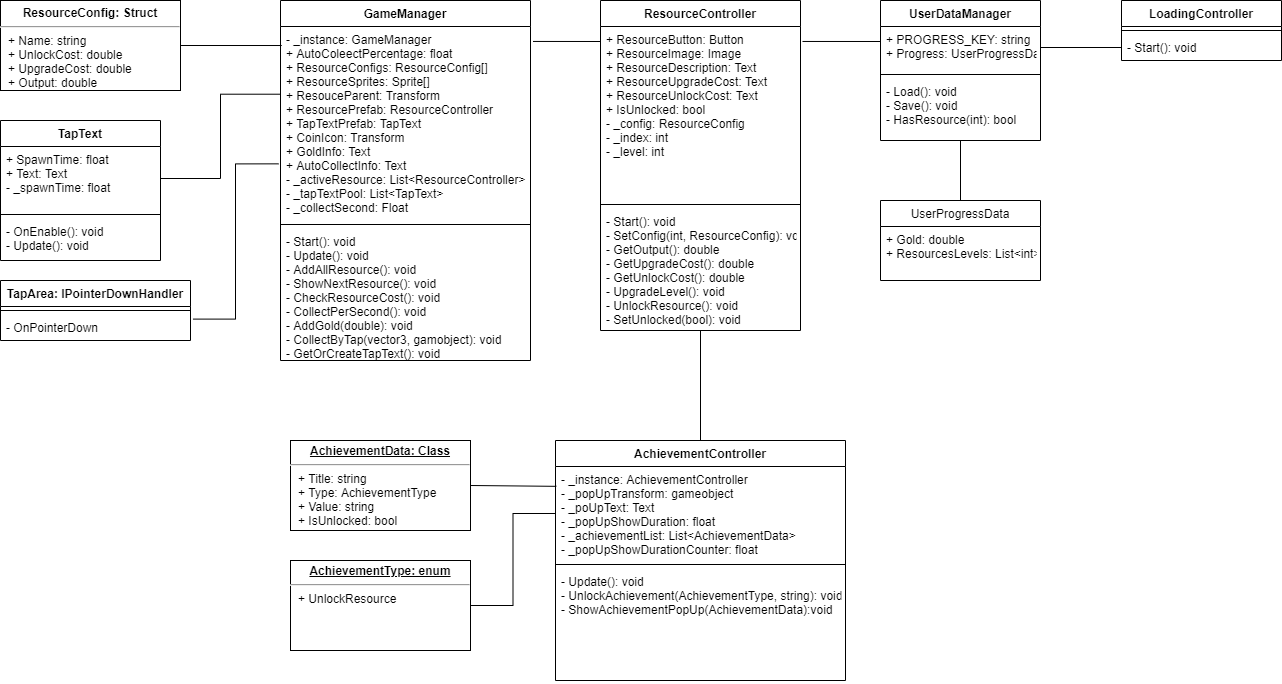

The diagram above was exported from draw.io. Its source (the exported page's mxGraphModel, read from the mxfile embedded in the PNG):
<mxGraphModel dx="1038" dy="617" grid="1" gridSize="10" guides="1" tooltips="1" connect="1" arrows="1" fold="1" page="1" pageScale="1" pageWidth="827" pageHeight="1169" math="0" shadow="0">
  <root>
    <mxCell id="0" />
    <mxCell id="1" parent="0" />
    <mxCell id="MMibm_Uaqs_rbee7Iqub-1" value="GameManager" style="swimlane;fontStyle=1;align=center;verticalAlign=top;childLayout=stackLayout;horizontal=1;startSize=26;horizontalStack=0;resizeParent=1;resizeParentMax=0;resizeLast=0;collapsible=1;marginBottom=0;" vertex="1" parent="1">
      <mxGeometry x="320" y="200" width="250" height="360" as="geometry" />
    </mxCell>
    <mxCell id="MMibm_Uaqs_rbee7Iqub-2" value="- _instance: GameManager&#10;+ AutoColeectPercentage: float&#10;+ ResourceConfigs: ResourceConfig[]&#10;+ ResourceSprites: Sprite[]  &#10;+ ResouceParent: Transform&#10;+ ResourcePrefab: ResourceController&#10;+ TapTextPrefab: TapText&#10;+ CoinIcon: Transform&#10;+ GoldInfo: Text&#10;+ AutoCollectInfo: Text&#10;- _activeResource: List&lt;ResourceController&gt;&#10;- _tapTextPool: List&lt;TapText&gt;&#10;- _collectSecond: Float&#10;" style="text;strokeColor=none;fillColor=none;align=left;verticalAlign=top;spacingLeft=4;spacingRight=4;overflow=hidden;rotatable=0;points=[[0,0.5],[1,0.5]];portConstraint=eastwest;" vertex="1" parent="MMibm_Uaqs_rbee7Iqub-1">
      <mxGeometry y="26" width="250" height="194" as="geometry" />
    </mxCell>
    <mxCell id="MMibm_Uaqs_rbee7Iqub-3" value="" style="line;strokeWidth=1;fillColor=none;align=left;verticalAlign=middle;spacingTop=-1;spacingLeft=3;spacingRight=3;rotatable=0;labelPosition=right;points=[];portConstraint=eastwest;" vertex="1" parent="MMibm_Uaqs_rbee7Iqub-1">
      <mxGeometry y="220" width="250" height="8" as="geometry" />
    </mxCell>
    <mxCell id="MMibm_Uaqs_rbee7Iqub-4" value="- Start(): void&#10;- Update(): void&#10;- AddAllResource(): void&#10;- ShowNextResource(): void&#10;- CheckResourceCost(): void&#10;- CollectPerSecond(): void&#10;- AddGold(double): void&#10;- CollectByTap(vector3, gamobject): void&#10;- GetOrCreateTapText(): void" style="text;strokeColor=none;fillColor=none;align=left;verticalAlign=top;spacingLeft=4;spacingRight=4;overflow=hidden;rotatable=0;points=[[0,0.5],[1,0.5]];portConstraint=eastwest;" vertex="1" parent="MMibm_Uaqs_rbee7Iqub-1">
      <mxGeometry y="228" width="250" height="132" as="geometry" />
    </mxCell>
    <mxCell id="MMibm_Uaqs_rbee7Iqub-5" value="&lt;p style=&quot;margin: 0px ; margin-top: 6px ; text-align: center&quot;&gt;&lt;b&gt;ResourceConfig: Struct&lt;/b&gt;&lt;/p&gt;&lt;hr&gt;&lt;p style=&quot;margin: 0px ; margin-left: 8px&quot;&gt;+ Name: string&lt;br&gt;+ UnlockCost: double&lt;/p&gt;&lt;p style=&quot;margin: 0px ; margin-left: 8px&quot;&gt;+ UpgradeCost: double&lt;/p&gt;&lt;p style=&quot;margin: 0px ; margin-left: 8px&quot;&gt;+ Output: double&lt;/p&gt;" style="align=left;overflow=fill;html=1;dropTarget=0;" vertex="1" parent="1">
      <mxGeometry x="40" y="200" width="180" height="90" as="geometry" />
    </mxCell>
    <mxCell id="MMibm_Uaqs_rbee7Iqub-12" value="" style="endArrow=none;html=1;rounded=0;exitX=1;exitY=0.5;exitDx=0;exitDy=0;entryX=0.005;entryY=0.098;entryDx=0;entryDy=0;entryPerimeter=0;" edge="1" parent="1" source="MMibm_Uaqs_rbee7Iqub-5" target="MMibm_Uaqs_rbee7Iqub-2">
      <mxGeometry relative="1" as="geometry">
        <mxPoint x="290" y="160" as="sourcePoint" />
        <mxPoint x="490" y="140" as="targetPoint" />
      </mxGeometry>
    </mxCell>
    <mxCell id="MMibm_Uaqs_rbee7Iqub-15" value="ResourceController" style="swimlane;fontStyle=1;align=center;verticalAlign=top;childLayout=stackLayout;horizontal=1;startSize=26;horizontalStack=0;resizeParent=1;resizeParentMax=0;resizeLast=0;collapsible=1;marginBottom=0;" vertex="1" parent="1">
      <mxGeometry x="640" y="200" width="200" height="330" as="geometry" />
    </mxCell>
    <mxCell id="MMibm_Uaqs_rbee7Iqub-16" value="+ ResourceButton: Button&#10;+ ResourceImage: Image&#10;+ ResourceDescription: Text&#10;+ ResourceUpgradeCost: Text&#10;+ ResourceUnlockCost: Text&#10;+ IsUnlocked: bool&#10;- _config: ResourceConfig&#10;- _index: int&#10;- _level: int&#10;" style="text;strokeColor=none;fillColor=none;align=left;verticalAlign=top;spacingLeft=4;spacingRight=4;overflow=hidden;rotatable=0;points=[[0,0.5],[1,0.5]];portConstraint=eastwest;" vertex="1" parent="MMibm_Uaqs_rbee7Iqub-15">
      <mxGeometry y="26" width="200" height="174" as="geometry" />
    </mxCell>
    <mxCell id="MMibm_Uaqs_rbee7Iqub-17" value="" style="line;strokeWidth=1;fillColor=none;align=left;verticalAlign=middle;spacingTop=-1;spacingLeft=3;spacingRight=3;rotatable=0;labelPosition=right;points=[];portConstraint=eastwest;" vertex="1" parent="MMibm_Uaqs_rbee7Iqub-15">
      <mxGeometry y="200" width="200" height="8" as="geometry" />
    </mxCell>
    <mxCell id="MMibm_Uaqs_rbee7Iqub-18" value="- Start(): void&#10;- SetConfig(int, ResourceConfig): void&#10;- GetOutput(): double&#10;- GetUpgradeCost(): double&#10;- GetUnlockCost(): double&#10;- UpgradeLevel(): void&#10;- UnlockResource(): void&#10;- SetUnlocked(bool): void" style="text;strokeColor=none;fillColor=none;align=left;verticalAlign=top;spacingLeft=4;spacingRight=4;overflow=hidden;rotatable=0;points=[[0,0.5],[1,0.5]];portConstraint=eastwest;" vertex="1" parent="MMibm_Uaqs_rbee7Iqub-15">
      <mxGeometry y="208" width="200" height="122" as="geometry" />
    </mxCell>
    <mxCell id="MMibm_Uaqs_rbee7Iqub-19" value="AchievementController" style="swimlane;fontStyle=1;align=center;verticalAlign=top;childLayout=stackLayout;horizontal=1;startSize=26;horizontalStack=0;resizeParent=1;resizeParentMax=0;resizeLast=0;collapsible=1;marginBottom=0;" vertex="1" parent="1">
      <mxGeometry x="595" y="640" width="290" height="240" as="geometry" />
    </mxCell>
    <mxCell id="MMibm_Uaqs_rbee7Iqub-20" value="- _instance: AchievementController&#10;- _popUpTransform: gameobject&#10;- _poUpText: Text&#10;- _popUpShowDuration: float&#10;- _achievementList: List&lt;AchievementData&gt;&#10;- _popUpShowDurationCounter: float&#10;" style="text;strokeColor=none;fillColor=none;align=left;verticalAlign=top;spacingLeft=4;spacingRight=4;overflow=hidden;rotatable=0;points=[[0,0.5],[1,0.5]];portConstraint=eastwest;" vertex="1" parent="MMibm_Uaqs_rbee7Iqub-19">
      <mxGeometry y="26" width="290" height="94" as="geometry" />
    </mxCell>
    <mxCell id="MMibm_Uaqs_rbee7Iqub-21" value="" style="line;strokeWidth=1;fillColor=none;align=left;verticalAlign=middle;spacingTop=-1;spacingLeft=3;spacingRight=3;rotatable=0;labelPosition=right;points=[];portConstraint=eastwest;" vertex="1" parent="MMibm_Uaqs_rbee7Iqub-19">
      <mxGeometry y="120" width="290" height="8" as="geometry" />
    </mxCell>
    <mxCell id="MMibm_Uaqs_rbee7Iqub-22" value="- Update(): void&#10;- UnlockAchievement(AchievementType, string): void&#10;- ShowAchievementPopUp(AchievementData):void" style="text;strokeColor=none;fillColor=none;align=left;verticalAlign=top;spacingLeft=4;spacingRight=4;overflow=hidden;rotatable=0;points=[[0,0.5],[1,0.5]];portConstraint=eastwest;" vertex="1" parent="MMibm_Uaqs_rbee7Iqub-19">
      <mxGeometry y="128" width="290" height="112" as="geometry" />
    </mxCell>
    <mxCell id="MMibm_Uaqs_rbee7Iqub-23" value="&lt;p style=&quot;margin: 0px ; margin-top: 4px ; text-align: center ; text-decoration: underline&quot;&gt;&lt;b&gt;AchievementData: Class&lt;/b&gt;&lt;/p&gt;&lt;hr&gt;&lt;p style=&quot;margin: 0px ; margin-left: 8px&quot;&gt;+ Title: string&lt;/p&gt;&lt;p style=&quot;margin: 0px ; margin-left: 8px&quot;&gt;+ Type: AchievementType&lt;/p&gt;&lt;p style=&quot;margin: 0px ; margin-left: 8px&quot;&gt;+ Value: string&lt;/p&gt;&lt;p style=&quot;margin: 0px ; margin-left: 8px&quot;&gt;+ IsUnlocked: bool&lt;/p&gt;" style="verticalAlign=top;align=left;overflow=fill;fontSize=12;fontFamily=Helvetica;html=1;" vertex="1" parent="1">
      <mxGeometry x="330" y="640" width="180" height="90" as="geometry" />
    </mxCell>
    <mxCell id="MMibm_Uaqs_rbee7Iqub-25" value="&lt;p style=&quot;margin: 0px ; margin-top: 4px ; text-align: center ; text-decoration: underline&quot;&gt;&lt;b&gt;AchievementType: enum&lt;/b&gt;&lt;/p&gt;&lt;hr&gt;&lt;p style=&quot;margin: 0px ; margin-left: 8px&quot;&gt;+ UnlockResource&lt;/p&gt;" style="verticalAlign=top;align=left;overflow=fill;fontSize=12;fontFamily=Helvetica;html=1;" vertex="1" parent="1">
      <mxGeometry x="330" y="760" width="180" height="90" as="geometry" />
    </mxCell>
    <mxCell id="MMibm_Uaqs_rbee7Iqub-26" value="" style="endArrow=none;html=1;rounded=0;entryX=0;entryY=0.5;entryDx=0;entryDy=0;exitX=1;exitY=0.5;exitDx=0;exitDy=0;edgeStyle=orthogonalEdgeStyle;" edge="1" parent="1" source="MMibm_Uaqs_rbee7Iqub-25" target="MMibm_Uaqs_rbee7Iqub-20">
      <mxGeometry relative="1" as="geometry">
        <mxPoint x="550" y="780" as="sourcePoint" />
        <mxPoint x="660" y="815" as="targetPoint" />
      </mxGeometry>
    </mxCell>
    <mxCell id="MMibm_Uaqs_rbee7Iqub-30" value="" style="endArrow=none;html=1;rounded=0;exitX=1;exitY=0.5;exitDx=0;exitDy=0;entryX=0.003;entryY=0.211;entryDx=0;entryDy=0;entryPerimeter=0;" edge="1" parent="1" source="MMibm_Uaqs_rbee7Iqub-23" target="MMibm_Uaqs_rbee7Iqub-20">
      <mxGeometry relative="1" as="geometry">
        <mxPoint x="540" y="680" as="sourcePoint" />
        <mxPoint x="1200" y="730" as="targetPoint" />
      </mxGeometry>
    </mxCell>
    <mxCell id="MMibm_Uaqs_rbee7Iqub-33" value="TapArea: IPointerDownHandler" style="swimlane;fontStyle=1;align=center;verticalAlign=top;childLayout=stackLayout;horizontal=1;startSize=26;horizontalStack=0;resizeParent=1;resizeParentMax=0;resizeLast=0;collapsible=1;marginBottom=0;" vertex="1" parent="1">
      <mxGeometry x="40" y="480" width="190" height="60" as="geometry" />
    </mxCell>
    <mxCell id="MMibm_Uaqs_rbee7Iqub-35" value="" style="line;strokeWidth=1;fillColor=none;align=left;verticalAlign=middle;spacingTop=-1;spacingLeft=3;spacingRight=3;rotatable=0;labelPosition=right;points=[];portConstraint=eastwest;" vertex="1" parent="MMibm_Uaqs_rbee7Iqub-33">
      <mxGeometry y="26" width="190" height="8" as="geometry" />
    </mxCell>
    <mxCell id="MMibm_Uaqs_rbee7Iqub-36" value="- OnPointerDown" style="text;strokeColor=none;fillColor=none;align=left;verticalAlign=top;spacingLeft=4;spacingRight=4;overflow=hidden;rotatable=0;points=[[0,0.5],[1,0.5]];portConstraint=eastwest;" vertex="1" parent="MMibm_Uaqs_rbee7Iqub-33">
      <mxGeometry y="34" width="190" height="26" as="geometry" />
    </mxCell>
    <mxCell id="MMibm_Uaqs_rbee7Iqub-37" value="TapText" style="swimlane;fontStyle=1;align=center;verticalAlign=top;childLayout=stackLayout;horizontal=1;startSize=26;horizontalStack=0;resizeParent=1;resizeParentMax=0;resizeLast=0;collapsible=1;marginBottom=0;" vertex="1" parent="1">
      <mxGeometry x="40" y="320" width="160" height="140" as="geometry" />
    </mxCell>
    <mxCell id="MMibm_Uaqs_rbee7Iqub-38" value="+ SpawnTime: float&#10;+ Text: Text&#10;- _spawnTime: float" style="text;strokeColor=none;fillColor=none;align=left;verticalAlign=top;spacingLeft=4;spacingRight=4;overflow=hidden;rotatable=0;points=[[0,0.5],[1,0.5]];portConstraint=eastwest;" vertex="1" parent="MMibm_Uaqs_rbee7Iqub-37">
      <mxGeometry y="26" width="160" height="64" as="geometry" />
    </mxCell>
    <mxCell id="MMibm_Uaqs_rbee7Iqub-39" value="" style="line;strokeWidth=1;fillColor=none;align=left;verticalAlign=middle;spacingTop=-1;spacingLeft=3;spacingRight=3;rotatable=0;labelPosition=right;points=[];portConstraint=eastwest;" vertex="1" parent="MMibm_Uaqs_rbee7Iqub-37">
      <mxGeometry y="90" width="160" height="8" as="geometry" />
    </mxCell>
    <mxCell id="MMibm_Uaqs_rbee7Iqub-40" value="- OnEnable(): void&#10;- Update(): void" style="text;strokeColor=none;fillColor=none;align=left;verticalAlign=top;spacingLeft=4;spacingRight=4;overflow=hidden;rotatable=0;points=[[0,0.5],[1,0.5]];portConstraint=eastwest;" vertex="1" parent="MMibm_Uaqs_rbee7Iqub-37">
      <mxGeometry y="98" width="160" height="42" as="geometry" />
    </mxCell>
    <mxCell id="MMibm_Uaqs_rbee7Iqub-41" value="LoadingController" style="swimlane;fontStyle=1;align=center;verticalAlign=top;childLayout=stackLayout;horizontal=1;startSize=26;horizontalStack=0;resizeParent=1;resizeParentMax=0;resizeLast=0;collapsible=1;marginBottom=0;" vertex="1" parent="1">
      <mxGeometry x="1161" y="200" width="160" height="60" as="geometry" />
    </mxCell>
    <mxCell id="MMibm_Uaqs_rbee7Iqub-43" value="" style="line;strokeWidth=1;fillColor=none;align=left;verticalAlign=middle;spacingTop=-1;spacingLeft=3;spacingRight=3;rotatable=0;labelPosition=right;points=[];portConstraint=eastwest;" vertex="1" parent="MMibm_Uaqs_rbee7Iqub-41">
      <mxGeometry y="26" width="160" height="8" as="geometry" />
    </mxCell>
    <mxCell id="MMibm_Uaqs_rbee7Iqub-44" value="- Start(): void" style="text;strokeColor=none;fillColor=none;align=left;verticalAlign=top;spacingLeft=4;spacingRight=4;overflow=hidden;rotatable=0;points=[[0,0.5],[1,0.5]];portConstraint=eastwest;" vertex="1" parent="MMibm_Uaqs_rbee7Iqub-41">
      <mxGeometry y="34" width="160" height="26" as="geometry" />
    </mxCell>
    <mxCell id="MMibm_Uaqs_rbee7Iqub-45" value="UserDataManager" style="swimlane;fontStyle=1;align=center;verticalAlign=top;childLayout=stackLayout;horizontal=1;startSize=26;horizontalStack=0;resizeParent=1;resizeParentMax=0;resizeLast=0;collapsible=1;marginBottom=0;" vertex="1" parent="1">
      <mxGeometry x="920" y="200" width="160" height="140" as="geometry" />
    </mxCell>
    <mxCell id="MMibm_Uaqs_rbee7Iqub-46" value="+ PROGRESS_KEY: string&#10;+ Progress: UserProgressData" style="text;strokeColor=none;fillColor=none;align=left;verticalAlign=top;spacingLeft=4;spacingRight=4;overflow=hidden;rotatable=0;points=[[0,0.5],[1,0.5]];portConstraint=eastwest;" vertex="1" parent="MMibm_Uaqs_rbee7Iqub-45">
      <mxGeometry y="26" width="160" height="44" as="geometry" />
    </mxCell>
    <mxCell id="MMibm_Uaqs_rbee7Iqub-47" value="" style="line;strokeWidth=1;fillColor=none;align=left;verticalAlign=middle;spacingTop=-1;spacingLeft=3;spacingRight=3;rotatable=0;labelPosition=right;points=[];portConstraint=eastwest;" vertex="1" parent="MMibm_Uaqs_rbee7Iqub-45">
      <mxGeometry y="70" width="160" height="8" as="geometry" />
    </mxCell>
    <mxCell id="MMibm_Uaqs_rbee7Iqub-48" value="- Load(): void&#10;- Save(): void&#10;- HasResource(int): bool" style="text;strokeColor=none;fillColor=none;align=left;verticalAlign=top;spacingLeft=4;spacingRight=4;overflow=hidden;rotatable=0;points=[[0,0.5],[1,0.5]];portConstraint=eastwest;" vertex="1" parent="MMibm_Uaqs_rbee7Iqub-45">
      <mxGeometry y="78" width="160" height="62" as="geometry" />
    </mxCell>
    <mxCell id="MMibm_Uaqs_rbee7Iqub-53" value="UserProgressData" style="swimlane;fontStyle=0;childLayout=stackLayout;horizontal=1;startSize=26;fillColor=none;horizontalStack=0;resizeParent=1;resizeParentMax=0;resizeLast=0;collapsible=1;marginBottom=0;" vertex="1" parent="1">
      <mxGeometry x="920" y="400" width="160" height="80" as="geometry" />
    </mxCell>
    <mxCell id="MMibm_Uaqs_rbee7Iqub-54" value="+ Gold: double&#10;+ ResourcesLevels: List&lt;int&gt;" style="text;strokeColor=none;fillColor=none;align=left;verticalAlign=top;spacingLeft=4;spacingRight=4;overflow=hidden;rotatable=0;points=[[0,0.5],[1,0.5]];portConstraint=eastwest;" vertex="1" parent="MMibm_Uaqs_rbee7Iqub-53">
      <mxGeometry y="26" width="160" height="54" as="geometry" />
    </mxCell>
    <mxCell id="MMibm_Uaqs_rbee7Iqub-57" value="" style="endArrow=none;html=1;rounded=0;entryX=0;entryY=0.5;entryDx=0;entryDy=0;" edge="1" parent="1" target="MMibm_Uaqs_rbee7Iqub-44">
      <mxGeometry relative="1" as="geometry">
        <mxPoint x="1080" y="247" as="sourcePoint" />
        <mxPoint x="1080" y="470" as="targetPoint" />
      </mxGeometry>
    </mxCell>
    <mxCell id="MMibm_Uaqs_rbee7Iqub-60" value="" style="endArrow=none;html=1;rounded=0;" edge="1" parent="1" source="MMibm_Uaqs_rbee7Iqub-48" target="MMibm_Uaqs_rbee7Iqub-53">
      <mxGeometry relative="1" as="geometry">
        <mxPoint x="1090" y="378" as="sourcePoint" />
        <mxPoint x="1171" y="377" as="targetPoint" />
      </mxGeometry>
    </mxCell>
    <mxCell id="MMibm_Uaqs_rbee7Iqub-61" value="" style="endArrow=none;html=1;rounded=0;entryX=-0.002;entryY=0.341;entryDx=0;entryDy=0;exitX=1.01;exitY=0.086;exitDx=0;exitDy=0;exitPerimeter=0;entryPerimeter=0;" edge="1" parent="1" source="MMibm_Uaqs_rbee7Iqub-16" target="MMibm_Uaqs_rbee7Iqub-46">
      <mxGeometry relative="1" as="geometry">
        <mxPoint x="1090" y="258" as="sourcePoint" />
        <mxPoint x="1171" y="257" as="targetPoint" />
      </mxGeometry>
    </mxCell>
    <mxCell id="MMibm_Uaqs_rbee7Iqub-62" value="" style="endArrow=none;html=1;rounded=0;exitX=1.01;exitY=0.077;exitDx=0;exitDy=0;exitPerimeter=0;" edge="1" parent="1" source="MMibm_Uaqs_rbee7Iqub-2">
      <mxGeometry relative="1" as="geometry">
        <mxPoint x="852" y="250.96399999999994" as="sourcePoint" />
        <mxPoint x="640" y="241" as="targetPoint" />
      </mxGeometry>
    </mxCell>
    <mxCell id="MMibm_Uaqs_rbee7Iqub-63" value="" style="endArrow=none;html=1;rounded=0;exitX=1;exitY=0.5;exitDx=0;exitDy=0;entryX=0.002;entryY=0.349;entryDx=0;entryDy=0;entryPerimeter=0;edgeStyle=orthogonalEdgeStyle;" edge="1" parent="1" source="MMibm_Uaqs_rbee7Iqub-38" target="MMibm_Uaqs_rbee7Iqub-2">
      <mxGeometry relative="1" as="geometry">
        <mxPoint x="230" y="255" as="sourcePoint" />
        <mxPoint x="331.25" y="255.01199999999994" as="targetPoint" />
      </mxGeometry>
    </mxCell>
    <mxCell id="MMibm_Uaqs_rbee7Iqub-64" value="" style="endArrow=none;html=1;rounded=0;exitX=1.013;exitY=0.177;exitDx=0;exitDy=0;entryX=-0.008;entryY=0.708;entryDx=0;entryDy=0;entryPerimeter=0;exitPerimeter=0;edgeStyle=orthogonalEdgeStyle;" edge="1" parent="1" source="MMibm_Uaqs_rbee7Iqub-36" target="MMibm_Uaqs_rbee7Iqub-2">
      <mxGeometry relative="1" as="geometry">
        <mxPoint x="210" y="388" as="sourcePoint" />
        <mxPoint x="326.5" y="303.706" as="targetPoint" />
      </mxGeometry>
    </mxCell>
    <mxCell id="MMibm_Uaqs_rbee7Iqub-65" value="" style="endArrow=none;html=1;rounded=0;exitX=0.5;exitY=0;exitDx=0;exitDy=0;" edge="1" parent="1" source="MMibm_Uaqs_rbee7Iqub-19" target="MMibm_Uaqs_rbee7Iqub-18">
      <mxGeometry relative="1" as="geometry">
        <mxPoint x="582.5" y="250.938" as="sourcePoint" />
        <mxPoint x="650" y="251" as="targetPoint" />
      </mxGeometry>
    </mxCell>
  </root>
</mxGraphModel>